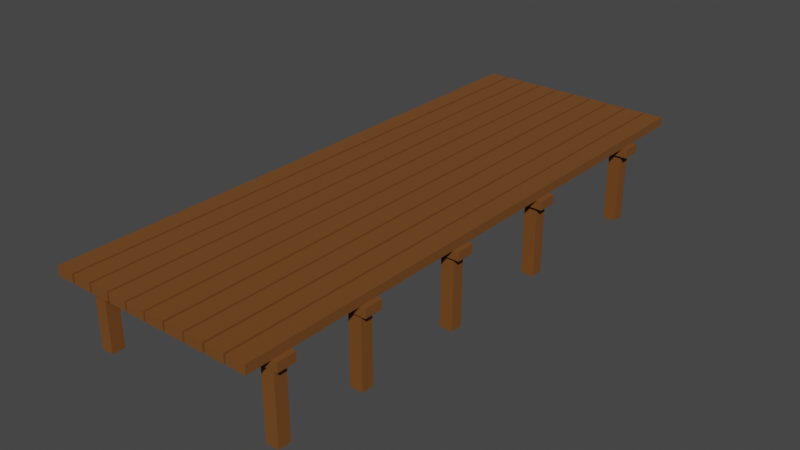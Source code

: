 # Source: deck.blend  (saved by Blender 2.93.21; exported with 4.5.12 LTS)
import bpy
from mathutils import Matrix  # noqa: F401  (used for matrix-valued properties, if any)

bpy.ops.wm.read_factory_settings(use_empty=True)
scene = bpy.context.scene
scene.name = 'Scene'

# ---- collections
col_collection = bpy.data.collections.new('Collection'); scene.collection.children.link(col_collection)

# ---- materials (node trees are filled in below, after node groups)
mat_material = bpy.data.materials.new('Material')
mat_material.alpha_threshold = 0.0
mat_material.use_transparent_shadow = False
mat_material.line_color = (0.0, 0.0, 0.0, 1.0)

# ---- material node trees
mat_material.use_nodes = True; mat_material.node_tree.nodes.clear()
_N = mat_material.node_tree.nodes; _L = mat_material.node_tree.links
n0 = _N.new('ShaderNodeOutputMaterial'); n0.name = 'Material Output'; n0.location = (300, 300)
n1 = _N.new('ShaderNodeBsdfPrincipled'); n1.name = 'Principled BSDF'; n1.location = (10, 300)
n1.distribution = 'GGX'
n1.subsurface_method = 'BURLEY'
n1.inputs[0].default_value = (0.1657, 0.05489, 0.004555, 1.0)
n1.inputs[2].default_value = 1.0
n1.inputs[3].default_value = 1.45
n1.inputs[13].default_value = 0.5496
n1.inputs[27].default_value = (0.0, 0.0, 0.0, 1.0)
n1.inputs[28].default_value = 1.0
_L.new(n1.outputs[0], n0.inputs[0])
n0.is_active_output = True

# ---- world
world_world = bpy.data.worlds.new('World'); scene.world = world_world
world_world.use_nodes = True; world_world.node_tree.nodes.clear()
_N = world_world.node_tree.nodes; _L = world_world.node_tree.links
n0 = _N.new('ShaderNodeOutputWorld'); n0.name = 'World Output'; n0.location = (300, 300)
n1 = _N.new('ShaderNodeBackground'); n1.name = 'Background'; n1.location = (10, 300)
n1.inputs[0].default_value = (0.05088, 0.05088, 0.05088, 1.0)
_L.new(n1.outputs[0], n0.inputs[0])
n0.is_active_output = True
world_world.color = (0.05088, 0.05088, 0.05088)
world_world.use_sun_shadow = False
world_world.sun_shadow_jitter_overblur = 0.0

# ---- meshes
me_cube_007 = bpy.data.meshes.new('Cube.007')
me_cube_007.from_pydata([(-1.0, -1.0, -1.0), (-1.0, -1.0, 1.0), (-1.0, 1.0, -1.0), (-1.0, 1.0, 1.0), (1.0, -1.0, -1.0), (1.0, -1.0, 1.0), (1.0, 1.0, -1.0), (1.0, 1.0, 1.0), (-1.0, -1.0, -10.34), (-1.0, 1.0, -10.34), (1.0, -1.0, -10.34), (1.0, 1.0, -10.34), (-1.0, -74.99, -1.0), (-1.0, -74.99, 1.0), (-1.0, -72.99, -1.0), (-1.0, -72.99, 1.0), (1.0, -74.99, -1.0), (1.0, -74.99, 1.0), (1.0, -72.99, -1.0), (1.0, -72.99, 1.0), (-1.0, -74.99, -10.34), (-1.0, -72.99, -10.34), (1.0, -74.99, -10.34), (1.0, -72.99, -10.34), (-1.0, -60.8, -1.0), (-1.0, -60.8, 1.0), (-1.0, -58.8, -1.0), (-1.0, -58.8, 1.0), (1.0, -60.8, -1.0), (1.0, -60.8, 1.0), (1.0, -58.8, -1.0), (1.0, -58.8, 1.0), (-1.0, -60.8, -10.34), (-1.0, -58.8, -10.34), (1.0, -60.8, -10.34), (1.0, -58.8, -10.34), (-1.0, -43.16, -1.0), (-1.0, -43.16, 1.0), (-1.0, -41.16, -1.0), (-1.0, -41.16, 1.0), (1.0, -43.16, -1.0), (1.0, -43.16, 1.0), (1.0, -41.16, -1.0), (1.0, -41.16, 1.0), (-1.0, -43.16, -10.34), (-1.0, -41.16, -10.34), (1.0, -43.16, -10.34), (1.0, -41.16, -10.34), (-1.0, -24.04, -1.0), (-1.0, -24.04, 1.0), (-1.0, -22.04, -1.0), (-1.0, -22.04, 1.0), (1.0, -24.04, -1.0), (1.0, -24.04, 1.0), (1.0, -22.04, -1.0), (1.0, -22.04, 1.0), (-1.0, -24.04, -10.34), (-1.0, -22.04, -10.34), (1.0, -24.04, -10.34), (1.0, -22.04, -10.34), (28.89, -74.99, -1.0), (28.89, -74.99, 1.0), (28.89, -72.99, -1.0), (28.89, -72.99, 1.0), (30.89, -74.99, -1.0), (30.89, -74.99, 1.0), (30.89, -72.99, -1.0), (30.89, -72.99, 1.0), (28.89, -74.99, -10.34), (28.89, -72.99, -10.34), (30.89, -74.99, -10.34), (30.89, -72.99, -10.34), (28.89, -60.84, -1.0), (28.89, -60.84, 1.0), (28.89, -58.84, -1.0), (28.89, -58.84, 1.0), (30.89, -60.84, -1.0), (30.89, -60.84, 1.0), (30.89, -58.84, -1.0), (30.89, -58.84, 1.0), (28.89, -60.84, -10.34), (28.89, -58.84, -10.34), (30.89, -60.84, -10.34), (30.89, -58.84, -10.34), (28.89, -43.11, -1.0), (28.89, -43.11, 1.0), (28.89, -41.11, -1.0), (28.89, -41.11, 1.0), (30.89, -43.11, -1.0), (30.89, -43.11, 1.0), (30.89, -41.11, -1.0), (30.89, -41.11, 1.0), (28.89, -43.11, -10.34), (28.89, -41.11, -10.34), (30.89, -43.11, -10.34), (30.89, -41.11, -10.34), (28.89, -24.08, -1.0), (28.89, -24.08, 1.0), (28.89, -22.08, -1.0), (28.89, -22.08, 1.0), (30.89, -24.08, -1.0), (30.89, -24.08, 1.0), (30.89, -22.08, -1.0), (30.89, -22.08, 1.0), (28.89, -24.08, -10.34), (28.89, -22.08, -10.34), (30.89, -24.08, -10.34), (30.89, -22.08, -10.34), (28.89, -1.005, -1.0), (28.89, -1.005, 1.0), (28.89, 0.9945, -1.0), (28.89, 0.9945, 1.0), (30.89, -1.005, -1.0), (30.89, -1.005, 1.0), (30.89, 0.9945, -1.0), (30.89, 0.9945, 1.0), (28.89, -1.005, -10.34), (28.89, 0.9945, -10.34), (30.89, -1.005, -10.34), (30.89, 0.9945, -10.34), (8.417, -79.24, 2.137), (8.417, -79.24, 3.519), (8.417, -40.14, 2.137), (8.417, -40.14, 3.519), (11.37, -79.24, 2.137), (11.37, -79.24, 3.519), (11.37, -40.14, 2.137), (11.37, -40.14, 3.519), (5.093, -79.24, 2.137), (5.093, -79.24, 3.519), (5.093, -40.14, 2.137), (5.093, -40.14, 3.519), (8.05, -79.24, 2.137), (8.05, -79.24, 3.519), (8.05, -40.14, 2.137), (8.05, -40.14, 3.519), (1.804, -79.24, 2.137), (1.804, -79.24, 3.519), (1.804, -40.14, 2.137), (1.804, -40.14, 3.519), (4.761, -79.24, 2.137), (4.761, -79.24, 3.519), (4.761, -40.14, 2.137), (4.761, -40.14, 3.519), (-1.52, -79.24, 2.137), (-1.52, -79.24, 3.519), (-1.52, -40.14, 2.137), (-1.52, -40.14, 3.519), (1.437, -79.24, 2.137), (1.437, -79.24, 3.519), (1.437, -40.14, 2.137), (1.437, -40.14, 3.519), (11.72, -79.24, 2.137), (11.72, -79.24, 3.519), (11.72, -40.14, 2.137), (11.72, -40.14, 3.519), (14.68, -79.24, 2.137), (14.68, -79.24, 3.519), (14.68, -40.14, 2.137), (14.68, -40.14, 3.519), (8.417, 10.81, 2.137), (8.417, 10.81, 3.519), (11.37, 10.81, 2.137), (11.37, 10.81, 3.519), (5.093, 10.81, 2.137), (5.093, 10.81, 3.519), (8.05, 10.81, 2.137), (8.05, 10.81, 3.519), (1.804, 10.81, 2.137), (1.804, 10.81, 3.519), (4.761, 10.81, 2.137), (4.761, 10.81, 3.519), (-1.52, 10.81, 2.137), (-1.52, 10.81, 3.519), (1.437, 10.81, 2.137), (1.437, 10.81, 3.519), (11.72, 10.81, 2.137), (11.72, 10.81, 3.519), (14.68, 10.81, 2.137), (14.68, 10.81, 3.519), (24.95, -79.24, 2.137), (24.95, -79.24, 3.519), (24.95, -40.14, 2.137), (24.95, -40.14, 3.519), (27.91, -79.24, 2.137), (27.91, -79.24, 3.519), (27.91, -40.14, 2.137), (27.91, -40.14, 3.519), (21.63, -79.24, 2.137), (21.63, -79.24, 3.519), (21.63, -40.14, 2.137), (21.63, -40.14, 3.519), (24.58, -79.24, 2.137), (24.58, -79.24, 3.519), (24.58, -40.14, 2.137), (24.58, -40.14, 3.519), (18.34, -79.24, 2.137), (18.34, -79.24, 3.519), (18.34, -40.14, 2.137), (18.34, -40.14, 3.519), (21.29, -79.24, 2.137), (21.29, -79.24, 3.519), (21.29, -40.14, 2.137), (21.29, -40.14, 3.519), (15.01, -79.24, 2.137), (15.01, -79.24, 3.519), (15.01, -40.14, 2.137), (15.01, -40.14, 3.519), (17.97, -79.24, 2.137), (17.97, -79.24, 3.519), (17.97, -40.14, 2.137), (17.97, -40.14, 3.519), (28.25, -79.24, 2.137), (28.25, -79.24, 3.519), (28.25, -40.14, 2.137), (28.25, -40.14, 3.519), (31.21, -79.24, 2.137), (31.21, -79.24, 3.519), (31.21, -40.14, 2.137), (31.21, -40.14, 3.519), (24.95, 10.81, 2.137), (24.95, 10.81, 3.519), (27.91, 10.81, 2.137), (27.91, 10.81, 3.519), (21.63, 10.81, 2.137), (21.63, 10.81, 3.519), (24.58, 10.81, 2.137), (24.58, 10.81, 3.519), (18.34, 10.81, 2.137), (18.34, 10.81, 3.519), (21.29, 10.81, 2.137), (21.29, 10.81, 3.519), (15.01, 10.81, 2.137), (15.01, 10.81, 3.519), (17.97, 10.81, 2.137), (17.97, 10.81, 3.519), (28.25, 10.81, 2.137), (28.25, 10.81, 3.519), (31.21, 10.81, 2.137), (31.21, 10.81, 3.519), (32.01, -75.52, 0.7626), (32.01, -75.52, 2.145), (-2.804, -75.51, 0.7626), (-2.804, -75.51, 2.145), (32.01, -72.56, 0.7626), (32.01, -72.56, 2.145), (-2.803, -72.56, 0.7626), (-2.803, -72.56, 2.145), (32.01, -61.29, 0.7626), (32.01, -61.29, 2.145), (-2.804, -61.28, 0.7626), (-2.804, -61.28, 2.145), (32.01, -58.33, 0.7626), (32.01, -58.33, 2.145), (-2.803, -58.33, 0.7626), (-2.803, -58.33, 2.145), (32.01, -43.56, 0.7626), (32.01, -43.56, 2.145), (-2.804, -43.56, 0.7626), (-2.804, -43.56, 2.145), (32.01, -40.61, 0.7626), (32.01, -40.61, 2.145), (-2.803, -40.6, 0.7626), (-2.803, -40.6, 2.145), (32.01, -24.7, 0.7626), (32.01, -24.7, 2.145), (-2.804, -24.7, 0.7626), (-2.804, -24.7, 2.145), (32.01, -21.75, 0.7626), (32.01, -21.75, 2.145), (-2.803, -21.74, 0.7626), (-2.803, -21.74, 2.145), (32.01, -1.479, 0.7626), (32.01, -1.479, 2.145), (-2.804, -1.475, 0.7626), (-2.804, -1.475, 2.145), (32.01, 1.477, 0.7626), (32.01, 1.477, 2.145), (-2.803, 1.482, 0.7626), (-2.803, 1.482, 2.145)], [], [(0, 1, 3, 2), (2, 3, 7, 6), (6, 7, 5, 4), (4, 5, 1, 0), (6, 4, 10, 11), (7, 3, 1, 5), (9, 11, 10, 8), (4, 0, 8, 10), (2, 6, 11, 9), (0, 2, 9, 8), (12, 13, 15, 14), (14, 15, 19, 18), (18, 19, 17, 16), (16, 17, 13, 12), (18, 16, 22, 23), (19, 15, 13, 17), (21, 23, 22, 20), (16, 12, 20, 22), (14, 18, 23, 21), (12, 14, 21, 20), (24, 25, 27, 26), (26, 27, 31, 30), (30, 31, 29, 28), (28, 29, 25, 24), (30, 28, 34, 35), (31, 27, 25, 29), (33, 35, 34, 32), (28, 24, 32, 34), (26, 30, 35, 33), (24, 26, 33, 32), (36, 37, 39, 38), (38, 39, 43, 42), (42, 43, 41, 40), (40, 41, 37, 36), (42, 40, 46, 47), (43, 39, 37, 41), (45, 47, 46, 44), (40, 36, 44, 46), (38, 42, 47, 45), (36, 38, 45, 44), (48, 49, 51, 50), (50, 51, 55, 54), (54, 55, 53, 52), (52, 53, 49, 48), (54, 52, 58, 59), (55, 51, 49, 53), (57, 59, 58, 56), (52, 48, 56, 58), (50, 54, 59, 57), (48, 50, 57, 56), (60, 61, 63, 62), (62, 63, 67, 66), (66, 67, 65, 64), (64, 65, 61, 60), (66, 64, 70, 71), (67, 63, 61, 65), (69, 71, 70, 68), (64, 60, 68, 70), (62, 66, 71, 69), (60, 62, 69, 68), (72, 73, 75, 74), (74, 75, 79, 78), (78, 79, 77, 76), (76, 77, 73, 72), (78, 76, 82, 83), (79, 75, 73, 77), (81, 83, 82, 80), (76, 72, 80, 82), (74, 78, 83, 81), (72, 74, 81, 80), (84, 85, 87, 86), (86, 87, 91, 90), (90, 91, 89, 88), (88, 89, 85, 84), (90, 88, 94, 95), (91, 87, 85, 89), (93, 95, 94, 92), (88, 84, 92, 94), (86, 90, 95, 93), (84, 86, 93, 92), (96, 97, 99, 98), (98, 99, 103, 102), (102, 103, 101, 100), (100, 101, 97, 96), (102, 100, 106, 107), (103, 99, 97, 101), (105, 107, 106, 104), (100, 96, 104, 106), (98, 102, 107, 105), (96, 98, 105, 104), (108, 109, 111, 110), (110, 111, 115, 114), (114, 115, 113, 112), (112, 113, 109, 108), (114, 112, 118, 119), (115, 111, 109, 113), (117, 119, 118, 116), (112, 108, 116, 118), (110, 114, 119, 117), (108, 110, 117, 116), (120, 121, 123, 122), (130, 131, 165, 164), (126, 127, 125, 124), (124, 125, 121, 120), (122, 126, 124, 120), (127, 123, 121, 125), (128, 129, 131, 130), (158, 154, 176, 178), (134, 135, 133, 132), (132, 133, 129, 128), (130, 134, 132, 128), (135, 131, 129, 133), (136, 137, 139, 138), (139, 143, 171, 169), (142, 143, 141, 140), (140, 141, 137, 136), (138, 142, 140, 136), (143, 139, 137, 141), (144, 145, 147, 146), (154, 155, 177, 176), (150, 151, 149, 148), (148, 149, 145, 144), (146, 150, 148, 144), (151, 147, 145, 149), (152, 153, 155, 154), (127, 126, 162, 163), (158, 159, 157, 156), (156, 157, 153, 152), (154, 158, 156, 152), (159, 155, 153, 157), (160, 161, 163, 162), (164, 165, 167, 166), (168, 169, 171, 170), (172, 173, 175, 174), (176, 177, 179, 178), (143, 142, 170, 171), (155, 159, 179, 177), (134, 130, 164, 166), (146, 147, 173, 172), (159, 158, 178, 179), (131, 135, 167, 165), (150, 146, 172, 174), (122, 123, 161, 160), (135, 134, 166, 167), (147, 151, 175, 173), (126, 122, 160, 162), (138, 139, 169, 168), (151, 150, 174, 175), (123, 127, 163, 161), (142, 138, 168, 170), (180, 181, 183, 182), (190, 191, 225, 224), (186, 187, 185, 184), (184, 185, 181, 180), (182, 186, 184, 180), (187, 183, 181, 185), (188, 189, 191, 190), (218, 214, 236, 238), (194, 195, 193, 192), (192, 193, 189, 188), (190, 194, 192, 188), (195, 191, 189, 193), (196, 197, 199, 198), (199, 203, 231, 229), (202, 203, 201, 200), (200, 201, 197, 196), (198, 202, 200, 196), (203, 199, 197, 201), (204, 205, 207, 206), (214, 215, 237, 236), (210, 211, 209, 208), (208, 209, 205, 204), (206, 210, 208, 204), (211, 207, 205, 209), (212, 213, 215, 214), (187, 186, 222, 223), (218, 219, 217, 216), (216, 217, 213, 212), (214, 218, 216, 212), (219, 215, 213, 217), (220, 221, 223, 222), (224, 225, 227, 226), (228, 229, 231, 230), (232, 233, 235, 234), (236, 237, 239, 238), (203, 202, 230, 231), (215, 219, 239, 237), (194, 190, 224, 226), (206, 207, 233, 232), (219, 218, 238, 239), (191, 195, 227, 225), (210, 206, 232, 234), (182, 183, 221, 220), (195, 194, 226, 227), (207, 211, 235, 233), (186, 182, 220, 222), (198, 199, 229, 228), (211, 210, 234, 235), (183, 187, 223, 221), (202, 198, 228, 230), (240, 241, 243, 242), (246, 247, 245, 244), (244, 245, 241, 240), (242, 246, 244, 240), (247, 243, 241, 245), (248, 249, 251, 250), (254, 255, 253, 252), (252, 253, 249, 248), (250, 254, 252, 248), (255, 251, 249, 253), (256, 257, 259, 258), (262, 263, 261, 260), (260, 261, 257, 256), (258, 262, 260, 256), (263, 259, 257, 261), (264, 265, 267, 266), (270, 271, 269, 268), (268, 269, 265, 264), (266, 270, 268, 264), (271, 267, 265, 269), (272, 273, 275, 274), (278, 279, 277, 276), (276, 277, 273, 272), (274, 278, 276, 272), (279, 275, 273, 277), (242, 243, 247, 246), (250, 251, 255, 254), (258, 259, 263, 262), (266, 267, 271, 270), (274, 275, 279, 278)])
_uv = me_cube_007.uv_layers.new(name='UVMap')
_uv.uv.foreach_set('vector', [0.375, 0.0, 0.625, 0.0, 0.625, 0.25, 0.375, 0.25, 0.375, 0.25, 0.625, 0.25, 0.625, 0.5, 0.375, 0.5, 0.375, 0.5, 0.625, 0.5, 0.625, 0.75, 0.375, 0.75, 0.375, 0.75, 0.625, 0.75, 0.625, 1.0, 0.375, 1.0, 0.375, 0.5, 0.375, 0.75, 0.375, 0.75, 0.375, 0.5, 0.625, 0.5, 0.875, 0.5, 0.875, 0.75, 0.625, 0.75, 0.125, 0.5, 0.375, 0.5, 0.375, 0.75, 0.125, 0.75, 0.375, 0.75, 0.375, 1.0, 0.375, 1.0, 0.375, 0.75, 0.375, 0.25, 0.375, 0.5, 0.375, 0.5, 0.375, 0.25, 0.375, 0.0, 0.375, 0.25, 0.375, 0.25, 0.375, 0.0, 0.375, 0.0, 0.625, 0.0, 0.625, 0.25, 0.375, 0.25, 0.375, 0.25, 0.625, 0.25, 0.625, 0.5, 0.375, 0.5, 0.375, 0.5, 0.625, 0.5, 0.625, 0.75, 0.375, 0.75, 0.375, 0.75, 0.625, 0.75, 0.625, 1.0, 0.375, 1.0, 0.375, 0.5, 0.375, 0.75, 0.375, 0.75, 0.375, 0.5, 0.625, 0.5, 0.875, 0.5, 0.875, 0.75, 0.625, 0.75, 0.125, 0.5, 0.375, 0.5, 0.375, 0.75, 0.125, 0.75, 0.375, 0.75, 0.375, 1.0, 0.375, 1.0, 0.375, 0.75, 0.375, 0.25, 0.375, 0.5, 0.375, 0.5, 0.375, 0.25, 0.375, 0.0, 0.375, 0.25, 0.375, 0.25, 0.375, 0.0, 0.375, 0.0, 0.625, 0.0, 0.625, 0.25, 0.375, 0.25, 0.375, 0.25, 0.625, 0.25, 0.625, 0.5, 0.375, 0.5, 0.375, 0.5, 0.625, 0.5, 0.625, 0.75, 0.375, 0.75, 0.375, 0.75, 0.625, 0.75, 0.625, 1.0, 0.375, 1.0, 0.375, 0.5, 0.375, 0.75, 0.375, 0.75, 0.375, 0.5, 0.625, 0.5, 0.875, 0.5, 0.875, 0.75, 0.625, 0.75, 0.125, 0.5, 0.375, 0.5, 0.375, 0.75, 0.125, 0.75, 0.375, 0.75, 0.375, 1.0, 0.375, 1.0, 0.375, 0.75, 0.375, 0.25, 0.375, 0.5, 0.375, 0.5, 0.375, 0.25, 0.375, 0.0, 0.375, 0.25, 0.375, 0.25, 0.375, 0.0, 0.375, 0.0, 0.625, 0.0, 0.625, 0.25, 0.375, 0.25, 0.375, 0.25, 0.625, 0.25, 0.625, 0.5, 0.375, 0.5, 0.375, 0.5, 0.625, 0.5, 0.625, 0.75, 0.375, 0.75, 0.375, 0.75, 0.625, 0.75, 0.625, 1.0, 0.375, 1.0, 0.375, 0.5, 0.375, 0.75, 0.375, 0.75, 0.375, 0.5, 0.625, 0.5, 0.875, 0.5, 0.875, 0.75, 0.625, 0.75, 0.125, 0.5, 0.375, 0.5, 0.375, 0.75, 0.125, 0.75, 0.375, 0.75, 0.375, 1.0, 0.375, 1.0, 0.375, 0.75, 0.375, 0.25, 0.375, 0.5, 0.375, 0.5, 0.375, 0.25, 0.375, 0.0, 0.375, 0.25, 0.375, 0.25, 0.375, 0.0, 0.375, 0.0, 0.625, 0.0, 0.625, 0.25, 0.375, 0.25, 0.375, 0.25, 0.625, 0.25, 0.625, 0.5, 0.375, 0.5, 0.375, 0.5, 0.625, 0.5, 0.625, 0.75, 0.375, 0.75, 0.375, 0.75, 0.625, 0.75, 0.625, 1.0, 0.375, 1.0, 0.375, 0.5, 0.375, 0.75, 0.375, 0.75, 0.375, 0.5, 0.625, 0.5, 0.875, 0.5, 0.875, 0.75, 0.625, 0.75, 0.125, 0.5, 0.375, 0.5, 0.375, 0.75, 0.125, 0.75, 0.375, 0.75, 0.375, 1.0, 0.375, 1.0, 0.375, 0.75, 0.375, 0.25, 0.375, 0.5, 0.375, 0.5, 0.375, 0.25, 0.375, 0.0, 0.375, 0.25, 0.375, 0.25, 0.375, 0.0, 0.375, 0.0, 0.625, 0.0, 0.625, 0.25, 0.375, 0.25, 0.375, 0.25, 0.625, 0.25, 0.625, 0.5, 0.375, 0.5, 0.375, 0.5, 0.625, 0.5, 0.625, 0.75, 0.375, 0.75, 0.375, 0.75, 0.625, 0.75, 0.625, 1.0, 0.375, 1.0, 0.375, 0.5, 0.375, 0.75, 0.375, 0.75, 0.375, 0.5, 0.625, 0.5, 0.875, 0.5, 0.875, 0.75, 0.625, 0.75, 0.125, 0.5, 0.375, 0.5, 0.375, 0.75, 0.125, 0.75, 0.375, 0.75, 0.375, 1.0, 0.375, 1.0, 0.375, 0.75, 0.375, 0.25, 0.375, 0.5, 0.375, 0.5, 0.375, 0.25, 0.375, 0.0, 0.375, 0.25, 0.375, 0.25, 0.375, 0.0, 0.375, 0.0, 0.625, 0.0, 0.625, 0.25, 0.375, 0.25, 0.375, 0.25, 0.625, 0.25, 0.625, 0.5, 0.375, 0.5, 0.375, 0.5, 0.625, 0.5, 0.625, 0.75, 0.375, 0.75, 0.375, 0.75, 0.625, 0.75, 0.625, 1.0, 0.375, 1.0, 0.375, 0.5, 0.375, 0.75, 0.375, 0.75, 0.375, 0.5, 0.625, 0.5, 0.875, 0.5, 0.875, 0.75, 0.625, 0.75, 0.125, 0.5, 0.375, 0.5, 0.375, 0.75, 0.125, 0.75, 0.375, 0.75, 0.375, 1.0, 0.375, 1.0, 0.375, 0.75, 0.375, 0.25, 0.375, 0.5, 0.375, 0.5, 0.375, 0.25, 0.375, 0.0, 0.375, 0.25, 0.375, 0.25, 0.375, 0.0, 0.375, 0.0, 0.625, 0.0, 0.625, 0.25, 0.375, 0.25, 0.375, 0.25, 0.625, 0.25, 0.625, 0.5, 0.375, 0.5, 0.375, 0.5, 0.625, 0.5, 0.625, 0.75, 0.375, 0.75, 0.375, 0.75, 0.625, 0.75, 0.625, 1.0, 0.375, 1.0, 0.375, 0.5, 0.375, 0.75, 0.375, 0.75, 0.375, 0.5, 0.625, 0.5, 0.875, 0.5, 0.875, 0.75, 0.625, 0.75, 0.125, 0.5, 0.375, 0.5, 0.375, 0.75, 0.125, 0.75, 0.375, 0.75, 0.375, 1.0, 0.375, 1.0, 0.375, 0.75, 0.375, 0.25, 0.375, 0.5, 0.375, 0.5, 0.375, 0.25, 0.375, 0.0, 0.375, 0.25, 0.375, 0.25, 0.375, 0.0, 0.375, 0.0, 0.625, 0.0, 0.625, 0.25, 0.375, 0.25, 0.375, 0.25, 0.625, 0.25, 0.625, 0.5, 0.375, 0.5, 0.375, 0.5, 0.625, 0.5, 0.625, 0.75, 0.375, 0.75, 0.375, 0.75, 0.625, 0.75, 0.625, 1.0, 0.375, 1.0, 0.375, 0.5, 0.375, 0.75, 0.375, 0.75, 0.375, 0.5, 0.625, 0.5, 0.875, 0.5, 0.875, 0.75, 0.625, 0.75, 0.125, 0.5, 0.375, 0.5, 0.375, 0.75, 0.125, 0.75, 0.375, 0.75, 0.375, 1.0, 0.375, 1.0, 0.375, 0.75, 0.375, 0.25, 0.375, 0.5, 0.375, 0.5, 0.375, 0.25, 0.375, 0.0, 0.375, 0.25, 0.375, 0.25, 0.375, 0.0, 0.375, 0.0, 0.625, 0.0, 0.625, 0.25, 0.375, 0.25, 0.375, 0.25, 0.625, 0.25, 0.625, 0.5, 0.375, 0.5, 0.375, 0.5, 0.625, 0.5, 0.625, 0.75, 0.375, 0.75, 0.375, 0.75, 0.625, 0.75, 0.625, 1.0, 0.375, 1.0, 0.375, 0.5, 0.375, 0.75, 0.375, 0.75, 0.375, 0.5, 0.625, 0.5, 0.875, 0.5, 0.875, 0.75, 0.625, 0.75, 0.125, 0.5, 0.375, 0.5, 0.375, 0.75, 0.125, 0.75, 0.375, 0.75, 0.375, 1.0, 0.375, 1.0, 0.375, 0.75, 0.375, 0.25, 0.375, 0.5, 0.375, 0.5, 0.375, 0.25, 0.375, 0.0, 0.375, 0.25, 0.375, 0.25, 0.375, 0.0, 0.375, 0.0, 0.625, 0.0, 0.625, 0.25, 0.375, 0.25, 0.375, 0.25, 0.625, 0.25, 0.625, 0.25, 0.375, 0.25, 0.375, 0.5, 0.625, 0.5, 0.625, 0.75, 0.375, 0.75, 0.375, 0.75, 0.625, 0.75, 0.625, 1.0, 0.375, 1.0, 0.125, 0.5, 0.375, 0.5, 0.375, 0.75, 0.125, 0.75, 0.625, 0.5, 0.875, 0.5, 0.875, 0.75, 0.625, 0.75, 0.375, 0.0, 0.625, 0.0, 0.625, 0.25, 0.375, 0.25, 0.375, 0.5, 0.125, 0.5, 0.125, 0.5, 0.375, 0.5, 0.375, 0.5, 0.625, 0.5, 0.625, 0.75, 0.375, 0.75, 0.375, 0.75, 0.625, 0.75, 0.625, 1.0, 0.375, 1.0, 0.125, 0.5, 0.375, 0.5, 0.375, 0.75, 0.125, 0.75, 0.625, 0.5, 0.875, 0.5, 0.875, 0.75, 0.625, 0.75, 0.375, 0.0, 0.625, 0.0, 0.625, 0.25, 0.375, 0.25, 0.875, 0.5, 0.625, 0.5, 0.625, 0.5, 0.875, 0.5, 0.375, 0.5, 0.625, 0.5, 0.625, 0.75, 0.375, 0.75, 0.375, 0.75, 0.625, 0.75, 0.625, 1.0, 0.375, 1.0, 0.125, 0.5, 0.375, 0.5, 0.375, 0.75, 0.125, 0.75, 0.625, 0.5, 0.875, 0.5, 0.875, 0.75, 0.625, 0.75, 0.375, 0.0, 0.625, 0.0, 0.625, 0.25, 0.375, 0.25, 0.375, 0.25, 0.625, 0.25, 0.625, 0.25, 0.375, 0.25, 0.375, 0.5, 0.625, 0.5, 0.625, 0.75, 0.375, 0.75, 0.375, 0.75, 0.625, 0.75, 0.625, 1.0, 0.375, 1.0, 0.125, 0.5, 0.375, 0.5, 0.375, 0.75, 0.125, 0.75, 0.625, 0.5, 0.875, 0.5, 0.875, 0.75, 0.625, 0.75, 0.375, 0.0, 0.625, 0.0, 0.625, 0.25, 0.375, 0.25, 0.625, 0.5, 0.375, 0.5, 0.375, 0.5, 0.625, 0.5, 0.375, 0.5, 0.625, 0.5, 0.625, 0.75, 0.375, 0.75, 0.375, 0.75, 0.625, 0.75, 0.625, 1.0, 0.375, 1.0, 0.125, 0.5, 0.375, 0.5, 0.375, 0.75, 0.125, 0.75, 0.625, 0.5, 0.875, 0.5, 0.875, 0.75, 0.625, 0.75, 0.375, 0.25, 0.625, 0.25, 0.625, 0.5, 0.375, 0.5, 0.375, 0.25, 0.625, 0.25, 0.625, 0.5, 0.375, 0.5, 0.375, 0.25, 0.625, 0.25, 0.625, 0.5, 0.375, 0.5, 0.375, 0.25, 0.625, 0.25, 0.625, 0.5, 0.375, 0.5, 0.375, 0.25, 0.625, 0.25, 0.625, 0.5, 0.375, 0.5, 0.625, 0.5, 0.375, 0.5, 0.375, 0.5, 0.625, 0.5, 0.875, 0.5, 0.625, 0.5, 0.625, 0.5, 0.875, 0.5, 0.375, 0.5, 0.125, 0.5, 0.125, 0.5, 0.375, 0.5, 0.375, 0.25, 0.625, 0.25, 0.625, 0.25, 0.375, 0.25, 0.625, 0.5, 0.375, 0.5, 0.375, 0.5, 0.625, 0.5, 0.875, 0.5, 0.625, 0.5, 0.625, 0.5, 0.875, 0.5, 0.375, 0.5, 0.125, 0.5, 0.125, 0.5, 0.375, 0.5, 0.375, 0.25, 0.625, 0.25, 0.625, 0.25, 0.375, 0.25, 0.625, 0.5, 0.375, 0.5, 0.375, 0.5, 0.625, 0.5, 0.875, 0.5, 0.625, 0.5, 0.625, 0.5, 0.875, 0.5, 0.375, 0.5, 0.125, 0.5, 0.125, 0.5, 0.375, 0.5, 0.375, 0.25, 0.625, 0.25, 0.625, 0.25, 0.375, 0.25, 0.625, 0.5, 0.375, 0.5, 0.375, 0.5, 0.625, 0.5, 0.875, 0.5, 0.625, 0.5, 0.625, 0.5, 0.875, 0.5, 0.375, 0.5, 0.125, 0.5, 0.125, 0.5, 0.375, 0.5, 0.375, 0.0, 0.625, 0.0, 0.625, 0.25, 0.375, 0.25, 0.375, 0.25, 0.625, 0.25, 0.625, 0.25, 0.375, 0.25, 0.375, 0.5, 0.625, 0.5, 0.625, 0.75, 0.375, 0.75, 0.375, 0.75, 0.625, 0.75, 0.625, 1.0, 0.375, 1.0, 0.125, 0.5, 0.375, 0.5, 0.375, 0.75, 0.125, 0.75, 0.625, 0.5, 0.875, 0.5, 0.875, 0.75, 0.625, 0.75, 0.375, 0.0, 0.625, 0.0, 0.625, 0.25, 0.375, 0.25, 0.375, 0.5, 0.125, 0.5, 0.125, 0.5, 0.375, 0.5, 0.375, 0.5, 0.625, 0.5, 0.625, 0.75, 0.375, 0.75, 0.375, 0.75, 0.625, 0.75, 0.625, 1.0, 0.375, 1.0, 0.125, 0.5, 0.375, 0.5, 0.375, 0.75, 0.125, 0.75, 0.625, 0.5, 0.875, 0.5, 0.875, 0.75, 0.625, 0.75, 0.375, 0.0, 0.625, 0.0, 0.625, 0.25, 0.375, 0.25, 0.875, 0.5, 0.625, 0.5, 0.625, 0.5, 0.875, 0.5, 0.375, 0.5, 0.625, 0.5, 0.625, 0.75, 0.375, 0.75, 0.375, 0.75, 0.625, 0.75, 0.625, 1.0, 0.375, 1.0, 0.125, 0.5, 0.375, 0.5, 0.375, 0.75, 0.125, 0.75, 0.625, 0.5, 0.875, 0.5, 0.875, 0.75, 0.625, 0.75, 0.375, 0.0, 0.625, 0.0, 0.625, 0.25, 0.375, 0.25, 0.375, 0.25, 0.625, 0.25, 0.625, 0.25, 0.375, 0.25, 0.375, 0.5, 0.625, 0.5, 0.625, 0.75, 0.375, 0.75, 0.375, 0.75, 0.625, 0.75, 0.625, 1.0, 0.375, 1.0, 0.125, 0.5, 0.375, 0.5, 0.375, 0.75, 0.125, 0.75, 0.625, 0.5, 0.875, 0.5, 0.875, 0.75, 0.625, 0.75, 0.375, 0.0, 0.625, 0.0, 0.625, 0.25, 0.375, 0.25, 0.625, 0.5, 0.375, 0.5, 0.375, 0.5, 0.625, 0.5, 0.375, 0.5, 0.625, 0.5, 0.625, 0.75, 0.375, 0.75, 0.375, 0.75, 0.625, 0.75, 0.625, 1.0, 0.375, 1.0, 0.125, 0.5, 0.375, 0.5, 0.375, 0.75, 0.125, 0.75, 0.625, 0.5, 0.875, 0.5, 0.875, 0.75, 0.625, 0.75, 0.375, 0.25, 0.625, 0.25, 0.625, 0.5, 0.375, 0.5, 0.375, 0.25, 0.625, 0.25, 0.625, 0.5, 0.375, 0.5, 0.375, 0.25, 0.625, 0.25, 0.625, 0.5, 0.375, 0.5, 0.375, 0.25, 0.625, 0.25, 0.625, 0.5, 0.375, 0.5, 0.375, 0.25, 0.625, 0.25, 0.625, 0.5, 0.375, 0.5, 0.625, 0.5, 0.375, 0.5, 0.375, 0.5, 0.625, 0.5, 0.875, 0.5, 0.625, 0.5, 0.625, 0.5, 0.875, 0.5, 0.375, 0.5, 0.125, 0.5, 0.125, 0.5, 0.375, 0.5, 0.375, 0.25, 0.625, 0.25, 0.625, 0.25, 0.375, 0.25, 0.625, 0.5, 0.375, 0.5, 0.375, 0.5, 0.625, 0.5, 0.875, 0.5, 0.625, 0.5, 0.625, 0.5, 0.875, 0.5, 0.375, 0.5, 0.125, 0.5, 0.125, 0.5, 0.375, 0.5, 0.375, 0.25, 0.625, 0.25, 0.625, 0.25, 0.375, 0.25, 0.625, 0.5, 0.375, 0.5, 0.375, 0.5, 0.625, 0.5, 0.875, 0.5, 0.625, 0.5, 0.625, 0.5, 0.875, 0.5, 0.375, 0.5, 0.125, 0.5, 0.125, 0.5, 0.375, 0.5, 0.375, 0.25, 0.625, 0.25, 0.625, 0.25, 0.375, 0.25, 0.625, 0.5, 0.375, 0.5, 0.375, 0.5, 0.625, 0.5, 0.875, 0.5, 0.625, 0.5, 0.625, 0.5, 0.875, 0.5, 0.375, 0.5, 0.125, 0.5, 0.125, 0.5, 0.375, 0.5, 0.375, 0.0, 0.625, 0.0, 0.625, 0.25, 0.375, 0.25, 0.375, 0.5, 0.625, 0.5, 0.625, 0.75, 0.375, 0.75, 0.375, 0.75, 0.625, 0.75, 0.625, 1.0, 0.375, 1.0, 0.125, 0.5, 0.375, 0.5, 0.375, 0.75, 0.125, 0.75, 0.625, 0.5, 0.875, 0.5, 0.875, 0.75, 0.625, 0.75, 0.375, 0.0, 0.625, 0.0, 0.625, 0.25, 0.375, 0.25, 0.375, 0.5, 0.625, 0.5, 0.625, 0.75, 0.375, 0.75, 0.375, 0.75, 0.625, 0.75, 0.625, 1.0, 0.375, 1.0, 0.125, 0.5, 0.375, 0.5, 0.375, 0.75, 0.125, 0.75, 0.625, 0.5, 0.875, 0.5, 0.875, 0.75, 0.625, 0.75, 0.375, 0.0, 0.625, 0.0, 0.625, 0.25, 0.375, 0.25, 0.375, 0.5, 0.625, 0.5, 0.625, 0.75, 0.375, 0.75, 0.375, 0.75, 0.625, 0.75, 0.625, 1.0, 0.375, 1.0, 0.125, 0.5, 0.375, 0.5, 0.375, 0.75, 0.125, 0.75, 0.625, 0.5, 0.875, 0.5, 0.875, 0.75, 0.625, 0.75, 0.375, 0.0, 0.625, 0.0, 0.625, 0.25, 0.375, 0.25, 0.375, 0.5, 0.625, 0.5, 0.625, 0.75, 0.375, 0.75, 0.375, 0.75, 0.625, 0.75, 0.625, 1.0, 0.375, 1.0, 0.125, 0.5, 0.375, 0.5, 0.375, 0.75, 0.125, 0.75, 0.625, 0.5, 0.875, 0.5, 0.875, 0.75, 0.625, 0.75, 0.375, 0.0, 0.625, 0.0, 0.625, 0.25, 0.375, 0.25, 0.375, 0.5, 0.625, 0.5, 0.625, 0.75, 0.375, 0.75, 0.375, 0.75, 0.625, 0.75, 0.625, 1.0, 0.375, 1.0, 0.125, 0.5, 0.375, 0.5, 0.375, 0.75, 0.125, 0.75, 0.625, 0.5, 0.875, 0.5, 0.875, 0.75, 0.625, 0.75, 0.125, 0.5, 0.875, 0.5, 0.625, 0.5, 0.375, 0.5, 0.125, 0.5, 0.875, 0.5, 0.625, 0.5, 0.375, 0.5, 0.125, 0.5, 0.875, 0.5, 0.625, 0.5, 0.375, 0.5, 0.125, 0.5, 0.875, 0.5, 0.625, 0.5, 0.375, 0.5, 0.125, 0.5, 0.875, 0.5, 0.625, 0.5, 0.375, 0.5])
me_cube_007.materials.append(mat_material)
me_cube_007.use_remesh_fix_poles = True
me_cube_007.use_remesh_preserve_attributes = False
me_cube_007.update()

# ---- objects
ob_cube_004 = bpy.data.objects.new('Cube.004', me_cube_007)

# ---- transforms, parenting, visibility, modifiers, constraints
ob_cube_004.location = (-1.032, 9.304, 0.2732)
ob_cube_004.scale = (0.1559, 0.1559, 0.1559)

# ---- collection membership
col_collection.objects.link(ob_cube_004)

# ---- scene / render settings (as saved in the file)
scene.frame_start = 1; scene.frame_end = 250; scene.frame_set(1)
scene.render.engine = 'BLENDER_EEVEE_NEXT'
scene.cycles.use_denoising = False
scene.cycles.samples = 128
scene.cycles.sampling_pattern = 'TABULATED_SOBOL'
scene.cycles.use_adaptive_sampling = False
scene.cycles.use_light_tree = False
scene.view_settings.view_transform = 'Filmic'
bpy.context.view_layer.update()

# ---- added for rendering (the .blend has no active camera and no usable light): camera, sun
cam_auto = bpy.data.cameras.new('AutoCamera')
cam_auto.lens = 50.0
cam_auto.sensor_width = 36.0
cam_auto.clip_end = 1000.0
ob_auto_camera = bpy.data.objects.new('AutoCamera', cam_auto)
scene.collection.objects.link(ob_auto_camera)
ob_auto_camera.location = (15.3095, -12.9074, 10.994)
ob_auto_camera.rotation_euler = (1.09748, -7.21219e-08, 0.694738)
scene.camera = ob_auto_camera
light_auto_sun = bpy.data.lights.new('AutoSun', 'SUN')
light_auto_sun.energy = 3.0
light_auto_sun.angle = 0.0523599
ob_auto_sun = bpy.data.objects.new('AutoSun', light_auto_sun)
scene.collection.objects.link(ob_auto_sun)
ob_auto_sun.rotation_euler = (0.872665, 0.174533, 0.523599)
bpy.context.view_layer.update()
